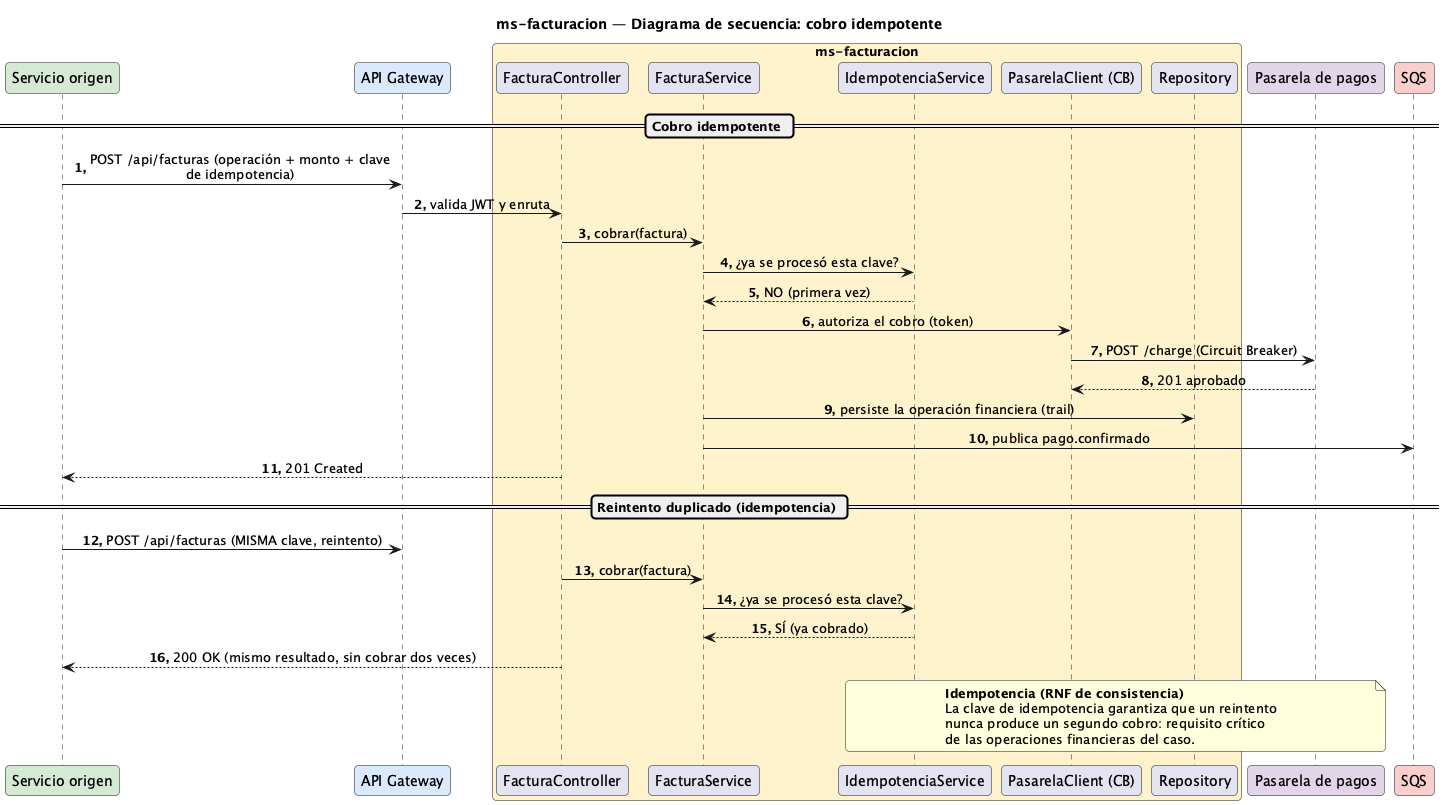

The diagram above was rendered by PlantUML. Its source (embedded in the PNG):
@startuml Secuencia-Factura
title ms-facturacion — Diagrama de secuencia: cobro idempotente

skinparam responseMessageBelowArrow true
skinparam maxMessageSize 320
skinparam sequenceMessageAlignment center
skinparam roundCorner 8
autonumber "<b>0."

participant "Servicio origen" as core #D5E8D4
participant "API Gateway" as gw #DAE8FC
box "ms-facturacion" #FFF2CC
  participant "FacturaController" as rest
  participant "FacturaService" as svc
  participant "IdempotenciaService" as idem
  participant "PasarelaClient (CB)" as gwc
  participant "Repository" as repo
end box
participant "Pasarela de pagos" as pay #E1D5E7
participant "SQS" as sqs #F8CECC

== Cobro idempotente ==
core -> gw : POST /api/facturas (operación + monto + clave de idempotencia)
gw -> rest : valida JWT y enruta
rest -> svc : cobrar(factura)
svc -> idem : ¿ya se procesó esta clave?
idem --> svc : NO (primera vez)
svc -> gwc : autoriza el cobro (token)
gwc -> pay : POST /charge (Circuit Breaker)
pay --> gwc : 201 aprobado
svc -> repo : persiste la operación financiera (trail)
svc -> sqs : publica pago.confirmado
rest --> core : 201 Created

== Reintento duplicado (idempotencia) ==
core -> gw : POST /api/facturas (MISMA clave, reintento)
rest -> svc : cobrar(factura)
svc -> idem : ¿ya se procesó esta clave?
idem --> svc : SÍ (ya cobrado)
rest --> core : 200 OK (mismo resultado, sin cobrar dos veces)
note over idem, pay
  <b>Idempotencia (RNF de consistencia)</b>
  La clave de idempotencia garantiza que un reintento
  nunca produce un segundo cobro: requisito crítico
  de las operaciones financieras del caso.
end note

@enduml